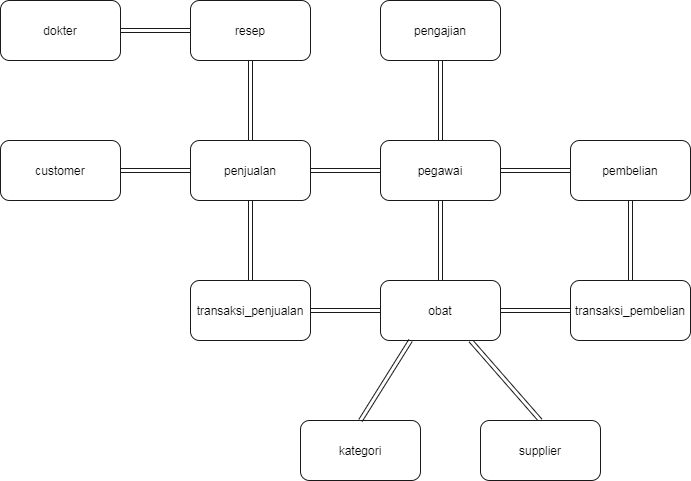

The diagram above was exported from draw.io. Its source (the exported page's mxGraphModel, read from the mxfile embedded in the PNG):
<mxGraphModel dx="708" dy="574" grid="0" gridSize="10" guides="1" tooltips="1" connect="1" arrows="1" fold="1" page="1" pageScale="1" pageWidth="850" pageHeight="1100" background="#FFFFFF" math="0" shadow="0">
  <root>
    <mxCell id="0" />
    <mxCell id="1" parent="0" />
    <mxCell id="4" value="" style="rounded=0;orthogonalLoop=1;jettySize=auto;html=1;strokeWidth=1;shape=link;strokeColor=#1A1A1A;" parent="1" source="2" target="3" edge="1">
      <mxGeometry relative="1" as="geometry" />
    </mxCell>
    <mxCell id="2" value="pengajian" style="rounded=1;whiteSpace=wrap;html=1;strokeColor=#1A1A1A;" parent="1" vertex="1">
      <mxGeometry x="380" y="220" width="120" height="60" as="geometry" />
    </mxCell>
    <mxCell id="13" value="" style="edgeStyle=none;shape=link;rounded=0;orthogonalLoop=1;jettySize=auto;html=1;strokeWidth=1;strokeColor=#1A1A1A;" parent="1" source="3" target="12" edge="1">
      <mxGeometry relative="1" as="geometry" />
    </mxCell>
    <mxCell id="3" value="pegawai" style="rounded=1;whiteSpace=wrap;html=1;strokeColor=#1A1A1A;" parent="1" vertex="1">
      <mxGeometry x="380" y="360" width="120" height="60" as="geometry" />
    </mxCell>
    <mxCell id="8" value="" style="edgeStyle=none;shape=link;rounded=0;orthogonalLoop=1;jettySize=auto;html=1;strokeWidth=1;strokeColor=#1A1A1A;" parent="1" source="5" target="7" edge="1">
      <mxGeometry relative="1" as="geometry" />
    </mxCell>
    <mxCell id="5" value="pembelian" style="rounded=1;whiteSpace=wrap;html=1;strokeColor=#1A1A1A;" parent="1" vertex="1">
      <mxGeometry x="570" y="360" width="120" height="60" as="geometry" />
    </mxCell>
    <mxCell id="11" value="" style="edgeStyle=none;shape=link;rounded=0;orthogonalLoop=1;jettySize=auto;html=1;strokeWidth=1;strokeColor=#1A1A1A;" parent="1" source="7" target="9" edge="1">
      <mxGeometry relative="1" as="geometry" />
    </mxCell>
    <mxCell id="7" value="transaksi_pembelian" style="rounded=1;whiteSpace=wrap;html=1;strokeColor=#1A1A1A;" parent="1" vertex="1">
      <mxGeometry x="570" y="500" width="120" height="60" as="geometry" />
    </mxCell>
    <mxCell id="18" value="" style="edgeStyle=none;shape=link;rounded=0;orthogonalLoop=1;jettySize=auto;html=1;strokeWidth=1;exitX=0.75;exitY=1;exitDx=0;exitDy=0;entryX=0.5;entryY=0;entryDx=0;entryDy=0;strokeColor=#1A1A1A;" parent="1" source="9" target="17" edge="1">
      <mxGeometry relative="1" as="geometry">
        <mxPoint x="457" y="630" as="targetPoint" />
      </mxGeometry>
    </mxCell>
    <mxCell id="9" value="obat" style="rounded=1;whiteSpace=wrap;html=1;strokeColor=#1A1A1A;" parent="1" vertex="1">
      <mxGeometry x="380" y="500" width="120" height="60" as="geometry" />
    </mxCell>
    <mxCell id="15" value="" style="edgeStyle=none;shape=link;rounded=0;orthogonalLoop=1;jettySize=auto;html=1;strokeWidth=1;strokeColor=#1A1A1A;" parent="1" source="12" target="14" edge="1">
      <mxGeometry relative="1" as="geometry" />
    </mxCell>
    <mxCell id="12" value="penjualan" style="rounded=1;whiteSpace=wrap;html=1;strokeColor=#1A1A1A;" parent="1" vertex="1">
      <mxGeometry x="190" y="360" width="120" height="60" as="geometry" />
    </mxCell>
    <mxCell id="16" value="" style="edgeStyle=none;shape=link;rounded=0;orthogonalLoop=1;jettySize=auto;html=1;strokeWidth=1;strokeColor=#1A1A1A;" parent="1" source="14" target="9" edge="1">
      <mxGeometry relative="1" as="geometry" />
    </mxCell>
    <mxCell id="14" value="transaksi_penjualan" style="rounded=1;whiteSpace=wrap;html=1;strokeColor=#1A1A1A;" parent="1" vertex="1">
      <mxGeometry x="190" y="500" width="120" height="60" as="geometry" />
    </mxCell>
    <mxCell id="17" value="supplier" style="rounded=1;whiteSpace=wrap;html=1;strokeColor=#1A1A1A;" parent="1" vertex="1">
      <mxGeometry x="480" y="640" width="120" height="60" as="geometry" />
    </mxCell>
    <mxCell id="20" value="kategori" style="rounded=1;whiteSpace=wrap;html=1;strokeColor=#1A1A1A;" parent="1" vertex="1">
      <mxGeometry x="300" y="640" width="120" height="60" as="geometry" />
    </mxCell>
    <mxCell id="27" value="" style="edgeStyle=none;shape=link;rounded=0;orthogonalLoop=1;jettySize=auto;html=1;strokeWidth=1;strokeColor=#1A1A1A;" parent="1" source="21" target="23" edge="1">
      <mxGeometry relative="1" as="geometry" />
    </mxCell>
    <mxCell id="21" value="dokter" style="rounded=1;whiteSpace=wrap;html=1;strokeColor=#1A1A1A;" parent="1" vertex="1">
      <mxGeometry y="220" width="120" height="60" as="geometry" />
    </mxCell>
    <mxCell id="26" value="" style="edgeStyle=none;shape=link;rounded=0;orthogonalLoop=1;jettySize=auto;html=1;strokeWidth=1;strokeColor=#1A1A1A;" parent="1" source="23" target="12" edge="1">
      <mxGeometry relative="1" as="geometry" />
    </mxCell>
    <mxCell id="23" value="resep" style="rounded=1;whiteSpace=wrap;html=1;strokeColor=#1A1A1A;" parent="1" vertex="1">
      <mxGeometry x="190" y="220" width="120" height="60" as="geometry" />
    </mxCell>
    <mxCell id="28" value="" style="edgeStyle=none;shape=link;rounded=0;orthogonalLoop=1;jettySize=auto;html=1;strokeWidth=1;strokeColor=#1A1A1A;" parent="1" source="24" target="12" edge="1">
      <mxGeometry relative="1" as="geometry" />
    </mxCell>
    <mxCell id="24" value="customer" style="rounded=1;whiteSpace=wrap;html=1;strokeColor=#1A1A1A;" parent="1" vertex="1">
      <mxGeometry y="360" width="120" height="60" as="geometry" />
    </mxCell>
    <mxCell id="25" value="" style="edgeStyle=none;shape=link;rounded=0;orthogonalLoop=1;jettySize=auto;html=1;strokeWidth=1;exitX=0.25;exitY=1;exitDx=0;exitDy=0;entryX=0.5;entryY=0;entryDx=0;entryDy=0;strokeColor=#1A1A1A;" parent="1" source="9" target="20" edge="1">
      <mxGeometry relative="1" as="geometry">
        <mxPoint x="460" y="570" as="sourcePoint" />
        <mxPoint x="467" y="640" as="targetPoint" />
      </mxGeometry>
    </mxCell>
    <mxCell id="40" value="" style="endArrow=none;html=1;strokeWidth=1;entryX=0;entryY=0.5;entryDx=0;entryDy=0;exitX=1;exitY=0.5;exitDx=0;exitDy=0;strokeColor=#1A1A1A;shape=link;" parent="1" source="3" target="5" edge="1">
      <mxGeometry width="50" height="50" relative="1" as="geometry">
        <mxPoint x="380" y="490" as="sourcePoint" />
        <mxPoint x="430" y="440" as="targetPoint" />
      </mxGeometry>
    </mxCell>
    <mxCell id="41" value="" style="shape=link;html=1;fontColor=#1D3557;fillColor=#A8DADC;entryX=0.5;entryY=1;entryDx=0;entryDy=0;exitX=0.5;exitY=0;exitDx=0;exitDy=0;strokeColor=#1A1A1A;" edge="1" parent="1" source="9" target="3">
      <mxGeometry width="100" relative="1" as="geometry">
        <mxPoint x="256" y="450" as="sourcePoint" />
        <mxPoint x="356" y="450" as="targetPoint" />
      </mxGeometry>
    </mxCell>
  </root>
</mxGraphModel>